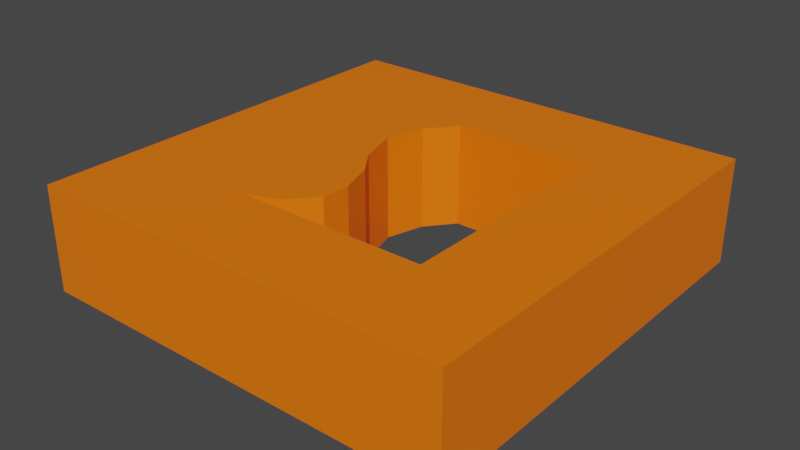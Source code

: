 # Source: brick.blend  (saved by Blender 2.91.10; exported with 4.5.12 LTS)
import bpy
from mathutils import Matrix  # noqa: F401  (used for matrix-valued properties, if any)

bpy.ops.wm.read_factory_settings(use_empty=True)
scene = bpy.context.scene
scene.name = 'Scene'

# ---- collections
col_collection = bpy.data.collections.new('Collection'); scene.collection.children.link(col_collection)

# ---- materials (node trees are filled in below, after node groups)
mat_material_001 = bpy.data.materials.new('Material.001')
mat_material_001.use_transparent_shadow = False

# ---- material node trees
mat_material_001.use_nodes = True; mat_material_001.node_tree.nodes.clear()
_N = mat_material_001.node_tree.nodes; _L = mat_material_001.node_tree.links
n0 = _N.new('ShaderNodeBsdfPrincipled'); n0.name = 'Principled BSDF'; n0.location = (10, 300)
n0.distribution = 'GGX'
n0.subsurface_method = 'BURLEY'
n0.inputs[0].default_value = (1.0, 0.18, 0.0, 1.0)
n0.inputs[3].default_value = 1.45
n0.inputs[27].default_value = (0.0, 0.0, 0.0, 1.0)
n0.inputs[28].default_value = 1.0
n1 = _N.new('ShaderNodeOutputMaterial'); n1.name = 'Material Output'; n1.location = (300, 300)
_L.new(n0.outputs[0], n1.inputs[0])
n1.is_active_output = True

# ---- world
world_world = bpy.data.worlds.new('World'); scene.world = world_world
world_world.use_nodes = True; world_world.node_tree.nodes.clear()
_N = world_world.node_tree.nodes; _L = world_world.node_tree.links
n0 = _N.new('ShaderNodeOutputWorld'); n0.name = 'World Output'; n0.location = (300, 300)
n1 = _N.new('ShaderNodeBackground'); n1.name = 'Background'; n1.location = (10, 300)
n1.inputs[0].default_value = (0.05088, 0.05088, 0.05088, 1.0)
_L.new(n1.outputs[0], n0.inputs[0])
n0.is_active_output = True
world_world.color = (0.05088, 0.05088, 0.05088)
world_world.use_sun_shadow = False
world_world.sun_shadow_jitter_overblur = 0.0

# ---- meshes
me_grid = bpy.data.meshes.new('Grid')
me_grid.from_pydata([(-1.0, -1.0, 0.0), (-0.7778, -1.0, 0.0), (-0.5556, -1.0, 0.0), (-0.3333, -1.0, 0.0), (-0.1111, -1.0, 0.0), (0.1111, -1.0, 0.0), (0.3333, -1.0, 0.0), (0.5556, -1.0, 0.0), (0.7778, -1.0, 0.0), (1.0, -1.0, 0.0), (-1.0, -0.7778, 0.0), (1.0, -0.7778, 0.0), (-1.0, -0.5556, 0.0), (-0.1871, -0.4986, 0.0), (-0.3333, -0.5556, 0.0), (-0.1111, -0.5556, 0.0), (0.1111, -0.5556, 0.0), (0.3333, -0.5556, 0.0), (0.5556, -0.5556, 0.0), (1.0, -0.5556, 0.0), (-1.0, -0.3333, 0.0), (-0.077, -0.3751, 0.0), (0.5556, -0.3333, 0.0), (1.0, -0.3333, 0.0), (-1.0, -0.1111, 0.0), (-0.06941, -0.2402, 0.0), (0.5556, -0.1111, 0.0), (1.0, -0.1111, 0.0), (-1.0, 0.1111, 0.0), (-0.1226, -0.07879, 0.0), (0.5556, 0.1111, 0.0), (1.0, 0.1111, 0.0), (-1.0, 0.3333, 0.0), (-0.2137, 0.04848, 0.0), (0.5556, 0.3333, 0.0), (1.0, 0.3333, 0.0), (-1.0, 0.5556, 0.0), (-0.2707, 0.2403, 0.0), (-0.2194, 0.4226, 0.0), (-0.1111, 0.5556, 0.0), (0.1111, 0.5556, 0.0), (0.3333, 0.5556, 0.0), (0.5556, 0.5556, 0.0), (1.0, 0.5556, 0.0), (-1.0, 0.7778, 0.0), (1.0, 0.7778, 0.0), (-1.0, 1.0, 0.0), (-0.7778, 1.0, 0.0), (-0.5556, 1.0, 0.0), (-0.3333, 1.0, 0.0), (-0.1111, 1.0, 0.0), (0.1111, 1.0, 0.0), (0.3333, 1.0, 0.0), (0.5556, 1.0, 0.0), (0.7778, 1.0, 0.0), (1.0, 1.0, 0.0), (-1.0, -1.0, 0.4923), (-0.7778, -1.0, 0.4923), (-0.5556, -1.0, 0.4923), (-0.3333, -1.0, 0.4923), (-0.1111, -1.0, 0.4923), (0.1111, -1.0, 0.4923), (0.3333, -1.0, 0.4923), (0.5556, -1.0, 0.4923), (0.7778, -1.0, 0.4923), (1.0, -1.0, 0.4923), (-1.0, -0.7778, 0.4923), (1.0, -0.7778, 0.4923), (-1.0, -0.5556, 0.4923), (-0.1871, -0.4986, 0.4923), (-0.3333, -0.5556, 0.4923), (-0.1111, -0.5556, 0.4923), (0.1111, -0.5556, 0.4923), (0.3333, -0.5556, 0.4923), (0.5556, -0.5556, 0.4923), (1.0, -0.5556, 0.4923), (-1.0, -0.3333, 0.4923), (-0.077, -0.3751, 0.4923), (0.5556, -0.3333, 0.4923), (1.0, -0.3333, 0.4923), (-1.0, -0.1111, 0.4923), (-0.06941, -0.2402, 0.4923), (0.5556, -0.1111, 0.4923), (1.0, -0.1111, 0.4923), (-1.0, 0.1111, 0.4923), (-0.1226, -0.07879, 0.4923), (0.5556, 0.1111, 0.4923), (1.0, 0.1111, 0.4923), (-1.0, 0.3333, 0.4923), (-0.2137, 0.04848, 0.4923), (0.5556, 0.3333, 0.4923), (1.0, 0.3333, 0.4923), (-1.0, 0.5556, 0.4923), (-0.2707, 0.2403, 0.4923), (-0.2194, 0.4226, 0.4923), (-0.1111, 0.5556, 0.4923), (0.1111, 0.5556, 0.4923), (0.3333, 0.5556, 0.4923), (0.5556, 0.5556, 0.4923), (1.0, 0.5556, 0.4923), (-1.0, 0.7778, 0.4923), (1.0, 0.7778, 0.4923), (-1.0, 1.0, 0.4923), (-0.7778, 1.0, 0.4923), (-0.5556, 1.0, 0.4923), (-0.3333, 1.0, 0.4923), (-0.1111, 1.0, 0.4923), (0.1111, 1.0, 0.4923), (0.3333, 1.0, 0.4923), (0.5556, 1.0, 0.4923), (0.7778, 1.0, 0.4923), (1.0, 1.0, 0.4923)], [], [(41, 52, 53, 42), (2, 1, 0, 10, 12, 20, 24, 28, 32, 36, 44, 46, 47, 48, 49, 50, 51, 52, 41, 40, 39, 38, 37, 33, 29, 25, 21, 13, 14, 15, 16, 17, 18, 22, 26, 30, 34, 42, 53, 54, 55, 45, 43, 35, 31, 27, 23, 19, 11, 9, 8, 7, 6, 5, 4, 3), (98, 109, 108, 97), (57, 58, 59, 60, 61, 62, 63, 64, 65, 67, 75, 79, 83, 87, 91, 99, 101, 111, 110, 109, 98, 90, 86, 82, 78, 74, 73, 72, 71, 70, 69, 77, 81, 85, 89, 93, 94, 95, 96, 97, 108, 107, 106, 105, 104, 103, 102, 100, 92, 88, 84, 80, 76, 68, 66, 56), (55, 54, 110, 111), (36, 32, 88, 92), (26, 22, 78, 82), (15, 14, 70, 71), (3, 4, 60, 59), (33, 37, 93, 89), (16, 15, 71, 72), (23, 27, 83, 79), (4, 5, 61, 60), (37, 38, 94, 93), (17, 16, 72, 73), (43, 45, 101, 99), (38, 39, 95, 94), (28, 24, 80, 84), (39, 40, 96, 95), (18, 17, 73, 74), (5, 6, 62, 61), (46, 44, 100, 102), (40, 41, 97, 96), (42, 34, 90, 98), (25, 29, 85, 81), (47, 46, 102, 103), (41, 42, 98, 97), (11, 19, 75, 67), (6, 7, 63, 62), (30, 26, 82, 86), (48, 47, 103, 104), (20, 12, 68, 76), (35, 43, 99, 91), (7, 8, 64, 63), (49, 48, 104, 105), (27, 31, 87, 83), (44, 36, 92, 100), (13, 21, 77, 69), (50, 49, 105, 106), (32, 28, 84, 88), (8, 9, 65, 64), (22, 18, 74, 78), (9, 11, 67, 65), (10, 0, 56, 66), (51, 50, 106, 107), (0, 1, 57, 56), (29, 33, 89, 85), (12, 10, 66, 68), (52, 51, 107, 108), (19, 23, 79, 75), (34, 30, 86, 90), (53, 52, 108, 109), (1, 2, 58, 57), (24, 20, 76, 80), (54, 53, 109, 110), (31, 35, 91, 87), (45, 55, 111, 101), (2, 3, 59, 58), (21, 25, 81, 77), (14, 13, 69, 70)])
_uv = me_grid.uv_layers.new(name='UVMap')
_uv.uv.foreach_set('vector', [0.6667, 0.7778, 0.6667, 1.0, 0.7778, 1.0, 0.7778, 0.7778, 0.2222, 0.0, 0.1111, 0.0, 0.0, 0.0, 0.0, 0.1111, 0.0, 0.2222, 0.0, 0.3333, 0.0, 0.4444, 0.0, 0.5556, 0.0, 0.6667, 0.0, 0.7778, 0.0, 0.8889, 0.0, 1.0, 0.1111, 1.0, 0.2222, 1.0, 0.3333, 1.0, 0.4444, 1.0, 0.5556, 1.0, 0.6667, 1.0, 0.6667, 0.7778, 0.5556, 0.7778, 0.4444, 0.7778, 0.3333, 0.7778, 0.2222, 0.7778, 0.2222, 0.6667, 0.2222, 0.5556, 0.2222, 0.4444, 0.2222, 0.3333, 0.2222, 0.2222, 0.3333, 0.2222, 0.4444, 0.2222, 0.5556, 0.2222, 0.6667, 0.2222, 0.7778, 0.2222, 0.7778, 0.3333, 0.7778, 0.4444, 0.7778, 0.5556, 0.7778, 0.6667, 0.7778, 0.7778, 0.7778, 1.0, 0.8889, 1.0, 1.0, 1.0, 1.0, 0.8889, 1.0, 0.7778, 1.0, 0.6667, 1.0, 0.5556, 1.0, 0.4444, 1.0, 0.3333, 1.0, 0.2222, 1.0, 0.1111, 1.0, 0.0, 0.8889, 0.0, 0.7778, 0.0, 0.6667, 0.0, 0.5556, 0.0, 0.4444, 0.0, 0.3333, 0.0, 0.7778, 0.7778, 0.7778, 1.0, 0.6667, 1.0, 0.6667, 0.7778, 0.1111, 0.0, 0.2222, 0.0, 0.3333, 0.0, 0.4444, 0.0, 0.5556, 0.0, 0.6667, 0.0, 0.7778, 0.0, 0.8889, 0.0, 1.0, 0.0, 1.0, 0.1111, 1.0, 0.2222, 1.0, 0.3333, 1.0, 0.4444, 1.0, 0.5556, 1.0, 0.6667, 1.0, 0.7778, 1.0, 0.8889, 1.0, 1.0, 0.8889, 1.0, 0.7778, 1.0, 0.7778, 0.7778, 0.7778, 0.6667, 0.7778, 0.5556, 0.7778, 0.4444, 0.7778, 0.3333, 0.7778, 0.2222, 0.6667, 0.2222, 0.5556, 0.2222, 0.4444, 0.2222, 0.3333, 0.2222, 0.2222, 0.2222, 0.2222, 0.3333, 0.2222, 0.4444, 0.2222, 0.5556, 0.2222, 0.6667, 0.2222, 0.7778, 0.3333, 0.7778, 0.4444, 0.7778, 0.5556, 0.7778, 0.6667, 0.7778, 0.6667, 1.0, 0.5556, 1.0, 0.4444, 1.0, 0.3333, 1.0, 0.2222, 1.0, 0.1111, 1.0, 0.0, 1.0, 0.0, 0.8889, 0.0, 0.7778, 0.0, 0.6667, 0.0, 0.5556, 0.0, 0.4444, 0.0, 0.3333, 0.0, 0.2222, 0.0, 0.1111, 0.0, 0.0, 1.0, 1.0, 0.8889, 1.0, 0.8889, 1.0, 1.0, 1.0, 0.0, 0.7778, 0.0, 0.6667, 0.0, 0.6667, 0.0, 0.7778, 0.7778, 0.4444, 0.7778, 0.3333, 0.7778, 0.3333, 0.7778, 0.4444, 0.4444, 0.2222, 0.3333, 0.2222, 0.3333, 0.2222, 0.4444, 0.2222, 0.3333, 0.0, 0.4444, 0.0, 0.4444, 0.0, 0.3333, 0.0, 0.2222, 0.6667, 0.2222, 0.7778, 0.2222, 0.7778, 0.2222, 0.6667, 0.5556, 0.2222, 0.4444, 0.2222, 0.4444, 0.2222, 0.5556, 0.2222, 1.0, 0.3333, 1.0, 0.4444, 1.0, 0.4444, 1.0, 0.3333, 0.4444, 0.0, 0.5556, 0.0, 0.5556, 0.0, 0.4444, 0.0, 0.2222, 0.7778, 0.3333, 0.7778, 0.3333, 0.7778, 0.2222, 0.7778, 0.6667, 0.2222, 0.5556, 0.2222, 0.5556, 0.2222, 0.6667, 0.2222, 1.0, 0.7778, 1.0, 0.8889, 1.0, 0.8889, 1.0, 0.7778, 0.3333, 0.7778, 0.4444, 0.7778, 0.4444, 0.7778, 0.3333, 0.7778, 0.0, 0.5556, 0.0, 0.4444, 0.0, 0.4444, 0.0, 0.5556, 0.4444, 0.7778, 0.5556, 0.7778, 0.5556, 0.7778, 0.4444, 0.7778, 0.7778, 0.2222, 0.6667, 0.2222, 0.6667, 0.2222, 0.7778, 0.2222, 0.5556, 0.0, 0.6667, 0.0, 0.6667, 0.0, 0.5556, 0.0, 0.0, 1.0, 0.0, 0.8889, 0.0, 0.8889, 0.0, 1.0, 0.5556, 0.7778, 0.6667, 0.7778, 0.6667, 0.7778, 0.5556, 0.7778, 0.7778, 0.7778, 0.7778, 0.6667, 0.7778, 0.6667, 0.7778, 0.7778, 0.2222, 0.4444, 0.2222, 0.5556, 0.2222, 0.5556, 0.2222, 0.4444, 0.1111, 1.0, 0.0, 1.0, 0.0, 1.0, 0.1111, 1.0, 0.6667, 0.7778, 0.7778, 0.7778, 0.7778, 0.7778, 0.6667, 0.7778, 1.0, 0.1111, 1.0, 0.2222, 1.0, 0.2222, 1.0, 0.1111, 0.6667, 0.0, 0.7778, 0.0, 0.7778, 0.0, 0.6667, 0.0, 0.7778, 0.5556, 0.7778, 0.4444, 0.7778, 0.4444, 0.7778, 0.5556, 0.2222, 1.0, 0.1111, 1.0, 0.1111, 1.0, 0.2222, 1.0, 0.0, 0.3333, 0.0, 0.2222, 0.0, 0.2222, 0.0, 0.3333, 1.0, 0.6667, 1.0, 0.7778, 1.0, 0.7778, 1.0, 0.6667, 0.7778, 0.0, 0.8889, 0.0, 0.8889, 0.0, 0.7778, 0.0, 0.3333, 1.0, 0.2222, 1.0, 0.2222, 1.0, 0.3333, 1.0, 1.0, 0.4444, 1.0, 0.5556, 1.0, 0.5556, 1.0, 0.4444, 0.0, 0.8889, 0.0, 0.7778, 0.0, 0.7778, 0.0, 0.8889, 0.2222, 0.2222, 0.2222, 0.3333, 0.2222, 0.3333, 0.2222, 0.2222, 0.4444, 1.0, 0.3333, 1.0, 0.3333, 1.0, 0.4444, 1.0, 0.0, 0.6667, 0.0, 0.5556, 0.0, 0.5556, 0.0, 0.6667, 0.8889, 0.0, 1.0, 0.0, 1.0, 0.0, 0.8889, 0.0, 0.7778, 0.3333, 0.7778, 0.2222, 0.7778, 0.2222, 0.7778, 0.3333, 1.0, 0.0, 1.0, 0.1111, 1.0, 0.1111, 1.0, 0.0, 0.0, 0.1111, 0.0, 0.0, 0.0, 0.0, 0.0, 0.1111, 0.5556, 1.0, 0.4444, 1.0, 0.4444, 1.0, 0.5556, 1.0, 0.0, 0.0, 0.1111, 0.0, 0.1111, 0.0, 0.0, 0.0, 0.2222, 0.5556, 0.2222, 0.6667, 0.2222, 0.6667, 0.2222, 0.5556, 0.0, 0.2222, 0.0, 0.1111, 0.0, 0.1111, 0.0, 0.2222, 0.6667, 1.0, 0.5556, 1.0, 0.5556, 1.0, 0.6667, 1.0, 1.0, 0.2222, 1.0, 0.3333, 1.0, 0.3333, 1.0, 0.2222, 0.7778, 0.6667, 0.7778, 0.5556, 0.7778, 0.5556, 0.7778, 0.6667, 0.7778, 1.0, 0.6667, 1.0, 0.6667, 1.0, 0.7778, 1.0, 0.1111, 0.0, 0.2222, 0.0, 0.2222, 0.0, 0.1111, 0.0, 0.0, 0.4444, 0.0, 0.3333, 0.0, 0.3333, 0.0, 0.4444, 0.8889, 1.0, 0.7778, 1.0, 0.7778, 1.0, 0.8889, 1.0, 1.0, 0.5556, 1.0, 0.6667, 1.0, 0.6667, 1.0, 0.5556, 1.0, 0.8889, 1.0, 1.0, 1.0, 1.0, 1.0, 0.8889, 0.2222, 0.0, 0.3333, 0.0, 0.3333, 0.0, 0.2222, 0.0, 0.2222, 0.3333, 0.2222, 0.4444, 0.2222, 0.4444, 0.2222, 0.3333, 0.3333, 0.2222, 0.2222, 0.2222, 0.2222, 0.2222, 0.3333, 0.2222])
me_grid.materials.append(mat_material_001)
me_grid.use_remesh_fix_poles = True
me_grid.use_remesh_preserve_attributes = False
me_grid.use_mirror_vertex_groups = False
me_grid.update()

# ---- objects
ob_grid = bpy.data.objects.new('Grid', me_grid)

# ---- transforms, parenting, visibility, modifiers, constraints
ob_grid.location = (0.0, 0.0, 0.0)
ob_grid.lineart.crease_threshold = 0.0

# ---- collection membership
col_collection.objects.link(ob_grid)

# ---- scene / render settings (as saved in the file)
scene.frame_start = 1; scene.frame_end = 250; scene.frame_set(1)
scene.render.engine = 'BLENDER_EEVEE_NEXT'
scene.cycles.use_denoising = False
scene.cycles.samples = 128
scene.cycles.sampling_pattern = 'TABULATED_SOBOL'
scene.cycles.use_adaptive_sampling = False
scene.cycles.use_light_tree = False
scene.view_settings.view_transform = 'Filmic'
bpy.context.view_layer.update()

# ---- added for rendering (the .blend has no active camera and no usable light): camera, sun
cam_auto = bpy.data.cameras.new('AutoCamera')
cam_auto.lens = 50.0
cam_auto.sensor_width = 36.0
cam_auto.clip_end = 1000.0
ob_auto_camera = bpy.data.objects.new('AutoCamera', cam_auto)
scene.collection.objects.link(ob_auto_camera)
ob_auto_camera.location = (2.65628, -3.18754, 2.37119)
ob_auto_camera.rotation_euler = (1.09748, -7.21219e-08, 0.694738)
scene.camera = ob_auto_camera
light_auto_sun = bpy.data.lights.new('AutoSun', 'SUN')
light_auto_sun.energy = 3.0
light_auto_sun.angle = 0.0523599
ob_auto_sun = bpy.data.objects.new('AutoSun', light_auto_sun)
scene.collection.objects.link(ob_auto_sun)
ob_auto_sun.rotation_euler = (0.872665, 0.174533, 0.523599)
bpy.context.view_layer.update()
